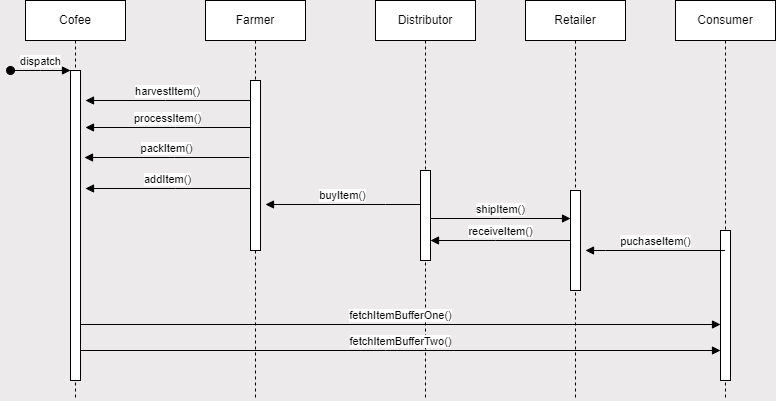

The diagram above was exported from draw.io. Its source (the exported page's mxGraphModel, read from the mxfile embedded in the PNG):
<mxGraphModel dx="794" dy="446" grid="1" gridSize="10" guides="1" tooltips="1" connect="1" arrows="1" fold="1" page="1" pageScale="1" pageWidth="850" pageHeight="1100" background="#eceaea" math="0" shadow="0">
  <root>
    <mxCell id="0" />
    <mxCell id="1" parent="0" />
    <mxCell id="aM9ryv3xv72pqoxQDRHE-1" value="Cofee" style="shape=umlLifeline;perimeter=lifelinePerimeter;whiteSpace=wrap;html=1;container=0;dropTarget=0;collapsible=0;recursiveResize=0;outlineConnect=0;portConstraint=eastwest;newEdgeStyle={&quot;edgeStyle&quot;:&quot;elbowEdgeStyle&quot;,&quot;elbow&quot;:&quot;vertical&quot;,&quot;curved&quot;:0,&quot;rounded&quot;:0};" parent="1" vertex="1">
      <mxGeometry x="40" y="40" width="100" height="400" as="geometry" />
    </mxCell>
    <mxCell id="aM9ryv3xv72pqoxQDRHE-2" value="" style="html=1;points=[];perimeter=orthogonalPerimeter;outlineConnect=0;targetShapes=umlLifeline;portConstraint=eastwest;newEdgeStyle={&quot;edgeStyle&quot;:&quot;elbowEdgeStyle&quot;,&quot;elbow&quot;:&quot;vertical&quot;,&quot;curved&quot;:0,&quot;rounded&quot;:0};" parent="aM9ryv3xv72pqoxQDRHE-1" vertex="1">
      <mxGeometry x="45" y="70" width="10" height="310" as="geometry" />
    </mxCell>
    <mxCell id="aM9ryv3xv72pqoxQDRHE-3" value="dispatch" style="html=1;verticalAlign=bottom;startArrow=oval;endArrow=block;startSize=8;edgeStyle=elbowEdgeStyle;elbow=vertical;curved=0;rounded=0;" parent="aM9ryv3xv72pqoxQDRHE-1" target="aM9ryv3xv72pqoxQDRHE-2" edge="1">
      <mxGeometry relative="1" as="geometry">
        <mxPoint x="-15" y="70" as="sourcePoint" />
      </mxGeometry>
    </mxCell>
    <mxCell id="aM9ryv3xv72pqoxQDRHE-5" value="Farmer" style="shape=umlLifeline;perimeter=lifelinePerimeter;whiteSpace=wrap;html=1;container=0;dropTarget=0;collapsible=0;recursiveResize=0;outlineConnect=0;portConstraint=eastwest;newEdgeStyle={&quot;edgeStyle&quot;:&quot;elbowEdgeStyle&quot;,&quot;elbow&quot;:&quot;vertical&quot;,&quot;curved&quot;:0,&quot;rounded&quot;:0};" parent="1" vertex="1">
      <mxGeometry x="220" y="40" width="100" height="400" as="geometry" />
    </mxCell>
    <mxCell id="aM9ryv3xv72pqoxQDRHE-6" value="" style="html=1;points=[];perimeter=orthogonalPerimeter;outlineConnect=0;targetShapes=umlLifeline;portConstraint=eastwest;newEdgeStyle={&quot;edgeStyle&quot;:&quot;elbowEdgeStyle&quot;,&quot;elbow&quot;:&quot;vertical&quot;,&quot;curved&quot;:0,&quot;rounded&quot;:0};" parent="aM9ryv3xv72pqoxQDRHE-5" vertex="1">
      <mxGeometry x="45" y="80" width="10" height="170" as="geometry" />
    </mxCell>
    <mxCell id="aM9ryv3xv72pqoxQDRHE-9" value="harvestItem()" style="html=1;verticalAlign=bottom;endArrow=block;edgeStyle=elbowEdgeStyle;elbow=vertical;curved=0;rounded=0;" parent="1" source="aM9ryv3xv72pqoxQDRHE-6" edge="1">
      <mxGeometry relative="1" as="geometry">
        <mxPoint x="175" y="160" as="sourcePoint" />
        <Array as="points">
          <mxPoint x="180" y="140" />
        </Array>
        <mxPoint x="100" y="140" as="targetPoint" />
      </mxGeometry>
    </mxCell>
    <mxCell id="UKzCs6Ns1epJq8djR4mB-1" value="Consumer" style="shape=umlLifeline;perimeter=lifelinePerimeter;whiteSpace=wrap;html=1;container=0;dropTarget=0;collapsible=0;recursiveResize=0;outlineConnect=0;portConstraint=eastwest;newEdgeStyle={&quot;edgeStyle&quot;:&quot;elbowEdgeStyle&quot;,&quot;elbow&quot;:&quot;vertical&quot;,&quot;curved&quot;:0,&quot;rounded&quot;:0};" parent="1" vertex="1">
      <mxGeometry x="690" y="40" width="100" height="400" as="geometry" />
    </mxCell>
    <mxCell id="UKzCs6Ns1epJq8djR4mB-2" value="" style="html=1;points=[];perimeter=orthogonalPerimeter;outlineConnect=0;targetShapes=umlLifeline;portConstraint=eastwest;newEdgeStyle={&quot;edgeStyle&quot;:&quot;elbowEdgeStyle&quot;,&quot;elbow&quot;:&quot;vertical&quot;,&quot;curved&quot;:0,&quot;rounded&quot;:0};" parent="UKzCs6Ns1epJq8djR4mB-1" vertex="1">
      <mxGeometry x="45" y="230" width="10" height="150" as="geometry" />
    </mxCell>
    <mxCell id="UKzCs6Ns1epJq8djR4mB-3" value="Retailer" style="shape=umlLifeline;perimeter=lifelinePerimeter;whiteSpace=wrap;html=1;container=0;dropTarget=0;collapsible=0;recursiveResize=0;outlineConnect=0;portConstraint=eastwest;newEdgeStyle={&quot;edgeStyle&quot;:&quot;elbowEdgeStyle&quot;,&quot;elbow&quot;:&quot;vertical&quot;,&quot;curved&quot;:0,&quot;rounded&quot;:0};" parent="1" vertex="1">
      <mxGeometry x="540" y="40" width="100" height="400" as="geometry" />
    </mxCell>
    <mxCell id="UKzCs6Ns1epJq8djR4mB-4" value="" style="html=1;points=[];perimeter=orthogonalPerimeter;outlineConnect=0;targetShapes=umlLifeline;portConstraint=eastwest;newEdgeStyle={&quot;edgeStyle&quot;:&quot;elbowEdgeStyle&quot;,&quot;elbow&quot;:&quot;vertical&quot;,&quot;curved&quot;:0,&quot;rounded&quot;:0};" parent="UKzCs6Ns1epJq8djR4mB-3" vertex="1">
      <mxGeometry x="45" y="190" width="10" height="100" as="geometry" />
    </mxCell>
    <mxCell id="UKzCs6Ns1epJq8djR4mB-5" value="Distributor" style="shape=umlLifeline;perimeter=lifelinePerimeter;whiteSpace=wrap;html=1;container=0;dropTarget=0;collapsible=0;recursiveResize=0;outlineConnect=0;portConstraint=eastwest;newEdgeStyle={&quot;edgeStyle&quot;:&quot;elbowEdgeStyle&quot;,&quot;elbow&quot;:&quot;vertical&quot;,&quot;curved&quot;:0,&quot;rounded&quot;:0};" parent="1" vertex="1">
      <mxGeometry x="390" y="40" width="100" height="400" as="geometry" />
    </mxCell>
    <mxCell id="UKzCs6Ns1epJq8djR4mB-6" value="" style="html=1;points=[];perimeter=orthogonalPerimeter;outlineConnect=0;targetShapes=umlLifeline;portConstraint=eastwest;newEdgeStyle={&quot;edgeStyle&quot;:&quot;elbowEdgeStyle&quot;,&quot;elbow&quot;:&quot;vertical&quot;,&quot;curved&quot;:0,&quot;rounded&quot;:0};" parent="UKzCs6Ns1epJq8djR4mB-5" vertex="1">
      <mxGeometry x="45" y="170" width="10" height="90" as="geometry" />
    </mxCell>
    <mxCell id="UKzCs6Ns1epJq8djR4mB-7" value="processItem()" style="html=1;verticalAlign=bottom;endArrow=block;edgeStyle=elbowEdgeStyle;elbow=vertical;curved=0;rounded=0;" parent="1" edge="1">
      <mxGeometry relative="1" as="geometry">
        <mxPoint x="265" y="167" as="sourcePoint" />
        <Array as="points">
          <mxPoint x="190" y="167" />
        </Array>
        <mxPoint x="100" y="167" as="targetPoint" />
      </mxGeometry>
    </mxCell>
    <mxCell id="UKzCs6Ns1epJq8djR4mB-8" value="packItem()" style="html=1;verticalAlign=bottom;endArrow=block;edgeStyle=elbowEdgeStyle;elbow=vertical;curved=0;rounded=0;" parent="1" edge="1">
      <mxGeometry relative="1" as="geometry">
        <mxPoint x="264" y="197" as="sourcePoint" />
        <Array as="points">
          <mxPoint x="189" y="197" />
        </Array>
        <mxPoint x="99" y="197" as="targetPoint" />
      </mxGeometry>
    </mxCell>
    <mxCell id="UKzCs6Ns1epJq8djR4mB-9" value="addItem()" style="html=1;verticalAlign=bottom;endArrow=block;edgeStyle=elbowEdgeStyle;elbow=vertical;curved=0;rounded=0;" parent="1" edge="1">
      <mxGeometry relative="1" as="geometry">
        <mxPoint x="265" y="228" as="sourcePoint" />
        <Array as="points">
          <mxPoint x="190" y="228" />
        </Array>
        <mxPoint x="100" y="228" as="targetPoint" />
      </mxGeometry>
    </mxCell>
    <mxCell id="UKzCs6Ns1epJq8djR4mB-10" value="buyItem()" style="html=1;verticalAlign=bottom;endArrow=block;edgeStyle=elbowEdgeStyle;elbow=vertical;curved=0;rounded=0;" parent="1" edge="1">
      <mxGeometry relative="1" as="geometry">
        <mxPoint x="435" y="244" as="sourcePoint" />
        <Array as="points">
          <mxPoint x="400" y="244" />
        </Array>
        <mxPoint x="280" y="244" as="targetPoint" />
      </mxGeometry>
    </mxCell>
    <mxCell id="UKzCs6Ns1epJq8djR4mB-11" value="shipItem()" style="html=1;verticalAlign=bottom;endArrow=block;edgeStyle=elbowEdgeStyle;elbow=vertical;curved=0;rounded=0;" parent="1" edge="1">
      <mxGeometry relative="1" as="geometry">
        <mxPoint x="445" y="258" as="sourcePoint" />
        <Array as="points" />
        <mxPoint x="585" y="258" as="targetPoint" />
      </mxGeometry>
    </mxCell>
    <mxCell id="UKzCs6Ns1epJq8djR4mB-12" value="receiveItem()" style="html=1;verticalAlign=bottom;endArrow=block;edgeStyle=elbowEdgeStyle;elbow=vertical;curved=0;rounded=0;" parent="1" source="UKzCs6Ns1epJq8djR4mB-4" target="UKzCs6Ns1epJq8djR4mB-6" edge="1">
      <mxGeometry relative="1" as="geometry">
        <mxPoint x="455" y="268" as="sourcePoint" />
        <Array as="points">
          <mxPoint x="510" y="280" />
        </Array>
        <mxPoint x="595" y="268" as="targetPoint" />
      </mxGeometry>
    </mxCell>
    <mxCell id="UKzCs6Ns1epJq8djR4mB-13" value="puchaseItem()" style="html=1;verticalAlign=bottom;endArrow=block;edgeStyle=elbowEdgeStyle;elbow=vertical;curved=0;rounded=0;" parent="1" source="UKzCs6Ns1epJq8djR4mB-1" edge="1">
      <mxGeometry relative="1" as="geometry">
        <mxPoint x="595" y="290" as="sourcePoint" />
        <Array as="points">
          <mxPoint x="620" y="290" />
        </Array>
        <mxPoint x="600" y="290" as="targetPoint" />
      </mxGeometry>
    </mxCell>
    <mxCell id="UKzCs6Ns1epJq8djR4mB-14" value="fetchItemBufferTwo()" style="html=1;verticalAlign=bottom;endArrow=block;edgeStyle=elbowEdgeStyle;elbow=horizontal;curved=0;rounded=0;" parent="1" source="aM9ryv3xv72pqoxQDRHE-2" target="UKzCs6Ns1epJq8djR4mB-2" edge="1">
      <mxGeometry relative="1" as="geometry">
        <mxPoint x="455" y="268" as="sourcePoint" />
        <Array as="points">
          <mxPoint x="400" y="390" />
        </Array>
        <mxPoint x="595" y="268" as="targetPoint" />
      </mxGeometry>
    </mxCell>
    <mxCell id="UKzCs6Ns1epJq8djR4mB-15" value="fetchItemBufferOne()" style="html=1;verticalAlign=bottom;endArrow=block;edgeStyle=elbowEdgeStyle;elbow=vertical;curved=0;rounded=0;" parent="1" edge="1">
      <mxGeometry relative="1" as="geometry">
        <mxPoint x="95" y="364" as="sourcePoint" />
        <Array as="points">
          <mxPoint x="590" y="364" />
        </Array>
        <mxPoint x="735" y="364" as="targetPoint" />
      </mxGeometry>
    </mxCell>
  </root>
</mxGraphModel>